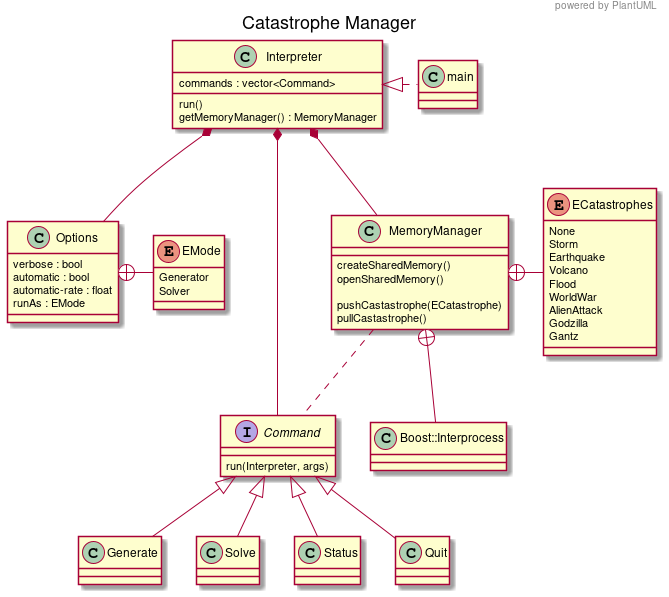

The diagram above was rendered by PlantUML. Its source (embedded in the PNG):
@startuml

header powered by PlantUML
title Catastrophe Manager

Command  <|-- Generate
Command  <|-- Solve
Command  <|-- Status
Command  <|-- Quit

Options +- EMode

Interpreter *-- Options
Interpreter *-- Command
Interpreter *-- MemoryManager
Interpreter <|. main

MemoryManager +-- Boost::Interprocess
MemoryManager +- ECatastrophes
MemoryManager .. Command


class Interpreter {
    run()
    getMemoryManager() : MemoryManager
    commands : vector<Command>
}

interface Command {
    run(Interpreter, args)
}

class MemoryManager {
    createSharedMemory()
    openSharedMemory()

    pushCastastrophe(ECatastrophe)
    pullCastastrophe()
}

class Options {
    verbose : bool
    automatic : bool
    automatic-rate : float
    runAs : EMode
}

enum EMode {
    Generator
    Solver
}

enum ECatastrophes {
    None
    Storm
    Earthquake
    Volcano
    Flood
    WorldWar
    AlienAttack
    Godzilla
    Gantz 
}

@enduml